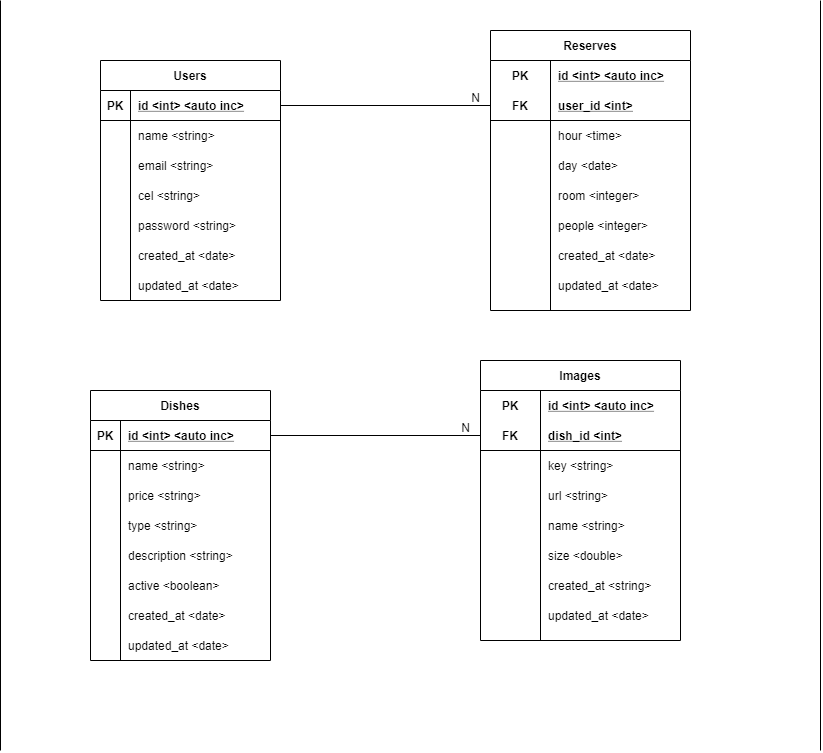

The diagram above was exported from draw.io. Its source (the exported page's mxGraphModel, read from the mxfile embedded in the PNG):
<mxGraphModel dx="1447" dy="750" grid="1" gridSize="10" guides="1" tooltips="1" connect="1" arrows="1" fold="1" page="1" pageScale="1" pageWidth="827" pageHeight="1169" math="0" shadow="0">
  <root>
    <mxCell id="0" />
    <mxCell id="1" parent="0" />
    <mxCell id="yf8j33i9QM06GYnxrU_x-1" value="Users" style="shape=table;startSize=30;container=1;collapsible=1;childLayout=tableLayout;fixedRows=1;rowLines=0;fontStyle=1;align=center;resizeLast=1;" vertex="1" parent="1">
      <mxGeometry x="310" y="180" width="180" height="240" as="geometry" />
    </mxCell>
    <mxCell id="yf8j33i9QM06GYnxrU_x-2" value="" style="shape=partialRectangle;collapsible=0;dropTarget=0;pointerEvents=0;fillColor=none;top=0;left=0;bottom=1;right=0;points=[[0,0.5],[1,0.5]];portConstraint=eastwest;" vertex="1" parent="yf8j33i9QM06GYnxrU_x-1">
      <mxGeometry y="30" width="180" height="30" as="geometry" />
    </mxCell>
    <mxCell id="yf8j33i9QM06GYnxrU_x-3" value="PK" style="shape=partialRectangle;connectable=0;fillColor=none;top=0;left=0;bottom=0;right=0;fontStyle=1;overflow=hidden;" vertex="1" parent="yf8j33i9QM06GYnxrU_x-2">
      <mxGeometry width="30" height="30" as="geometry" />
    </mxCell>
    <mxCell id="yf8j33i9QM06GYnxrU_x-4" value="id &lt;int&gt; &lt;auto inc&gt;" style="shape=partialRectangle;connectable=0;fillColor=none;top=0;left=0;bottom=0;right=0;align=left;spacingLeft=6;fontStyle=5;overflow=hidden;" vertex="1" parent="yf8j33i9QM06GYnxrU_x-2">
      <mxGeometry x="30" width="150" height="30" as="geometry" />
    </mxCell>
    <mxCell id="yf8j33i9QM06GYnxrU_x-5" value="" style="shape=partialRectangle;collapsible=0;dropTarget=0;pointerEvents=0;fillColor=none;top=0;left=0;bottom=0;right=0;points=[[0,0.5],[1,0.5]];portConstraint=eastwest;" vertex="1" parent="yf8j33i9QM06GYnxrU_x-1">
      <mxGeometry y="60" width="180" height="30" as="geometry" />
    </mxCell>
    <mxCell id="yf8j33i9QM06GYnxrU_x-6" value="" style="shape=partialRectangle;connectable=0;fillColor=none;top=0;left=0;bottom=0;right=0;editable=1;overflow=hidden;" vertex="1" parent="yf8j33i9QM06GYnxrU_x-5">
      <mxGeometry width="30" height="30" as="geometry" />
    </mxCell>
    <mxCell id="yf8j33i9QM06GYnxrU_x-7" value="name &lt;string&gt;" style="shape=partialRectangle;connectable=0;fillColor=none;top=0;left=0;bottom=0;right=0;align=left;spacingLeft=6;overflow=hidden;" vertex="1" parent="yf8j33i9QM06GYnxrU_x-5">
      <mxGeometry x="30" width="150" height="30" as="geometry" />
    </mxCell>
    <mxCell id="yf8j33i9QM06GYnxrU_x-8" value="" style="shape=partialRectangle;collapsible=0;dropTarget=0;pointerEvents=0;fillColor=none;top=0;left=0;bottom=0;right=0;points=[[0,0.5],[1,0.5]];portConstraint=eastwest;" vertex="1" parent="yf8j33i9QM06GYnxrU_x-1">
      <mxGeometry y="90" width="180" height="30" as="geometry" />
    </mxCell>
    <mxCell id="yf8j33i9QM06GYnxrU_x-9" value="" style="shape=partialRectangle;connectable=0;fillColor=none;top=0;left=0;bottom=0;right=0;editable=1;overflow=hidden;" vertex="1" parent="yf8j33i9QM06GYnxrU_x-8">
      <mxGeometry width="30" height="30" as="geometry" />
    </mxCell>
    <mxCell id="yf8j33i9QM06GYnxrU_x-10" value="email &lt;string&gt;" style="shape=partialRectangle;connectable=0;fillColor=none;top=0;left=0;bottom=0;right=0;align=left;spacingLeft=6;overflow=hidden;" vertex="1" parent="yf8j33i9QM06GYnxrU_x-8">
      <mxGeometry x="30" width="150" height="30" as="geometry" />
    </mxCell>
    <mxCell id="yf8j33i9QM06GYnxrU_x-11" value="" style="shape=partialRectangle;collapsible=0;dropTarget=0;pointerEvents=0;fillColor=none;top=0;left=0;bottom=0;right=0;points=[[0,0.5],[1,0.5]];portConstraint=eastwest;" vertex="1" parent="yf8j33i9QM06GYnxrU_x-1">
      <mxGeometry y="120" width="180" height="30" as="geometry" />
    </mxCell>
    <mxCell id="yf8j33i9QM06GYnxrU_x-12" value="" style="shape=partialRectangle;connectable=0;fillColor=none;top=0;left=0;bottom=0;right=0;editable=1;overflow=hidden;" vertex="1" parent="yf8j33i9QM06GYnxrU_x-11">
      <mxGeometry width="30" height="30" as="geometry" />
    </mxCell>
    <mxCell id="yf8j33i9QM06GYnxrU_x-13" value="cel &lt;string&gt;" style="shape=partialRectangle;connectable=0;fillColor=none;top=0;left=0;bottom=0;right=0;align=left;spacingLeft=6;overflow=hidden;" vertex="1" parent="yf8j33i9QM06GYnxrU_x-11">
      <mxGeometry x="30" width="150" height="30" as="geometry" />
    </mxCell>
    <mxCell id="yf8j33i9QM06GYnxrU_x-14" value="password &lt;string&gt;" style="shape=partialRectangle;connectable=0;fillColor=none;top=0;left=0;bottom=0;right=0;align=left;spacingLeft=6;overflow=hidden;" vertex="1" parent="1">
      <mxGeometry x="340" y="330" width="150" height="30" as="geometry" />
    </mxCell>
    <mxCell id="yf8j33i9QM06GYnxrU_x-15" value="created_at &lt;date&gt;" style="shape=partialRectangle;connectable=0;fillColor=none;top=0;left=0;bottom=0;right=0;align=left;spacingLeft=6;overflow=hidden;" vertex="1" parent="1">
      <mxGeometry x="340" y="360" width="150" height="30" as="geometry" />
    </mxCell>
    <mxCell id="yf8j33i9QM06GYnxrU_x-16" value="updated_at &lt;date&gt;" style="shape=partialRectangle;connectable=0;fillColor=none;top=0;left=0;bottom=0;right=0;align=left;spacingLeft=6;overflow=hidden;" vertex="1" parent="1">
      <mxGeometry x="340" y="390" width="150" height="30" as="geometry" />
    </mxCell>
    <mxCell id="yf8j33i9QM06GYnxrU_x-17" value="Reserves" style="shape=table;startSize=30;container=1;collapsible=1;childLayout=tableLayout;fixedRows=1;rowLines=0;fontStyle=1;align=center;resizeLast=1;" vertex="1" parent="1">
      <mxGeometry x="700" y="150" width="200" height="280" as="geometry" />
    </mxCell>
    <mxCell id="yf8j33i9QM06GYnxrU_x-18" value="" style="shape=partialRectangle;collapsible=0;dropTarget=0;pointerEvents=0;fillColor=none;top=0;left=0;bottom=0;right=0;points=[[0,0.5],[1,0.5]];portConstraint=eastwest;" vertex="1" parent="yf8j33i9QM06GYnxrU_x-17">
      <mxGeometry y="30" width="200" height="30" as="geometry" />
    </mxCell>
    <mxCell id="yf8j33i9QM06GYnxrU_x-19" value="PK" style="shape=partialRectangle;connectable=0;fillColor=none;top=0;left=0;bottom=0;right=0;fontStyle=1;overflow=hidden;" vertex="1" parent="yf8j33i9QM06GYnxrU_x-18">
      <mxGeometry width="60" height="30" as="geometry" />
    </mxCell>
    <mxCell id="yf8j33i9QM06GYnxrU_x-20" value="id &lt;int&gt; &lt;auto inc&gt;" style="shape=partialRectangle;connectable=0;fillColor=none;top=0;left=0;bottom=0;right=0;align=left;spacingLeft=6;fontStyle=5;overflow=hidden;" vertex="1" parent="yf8j33i9QM06GYnxrU_x-18">
      <mxGeometry x="60" width="140" height="30" as="geometry" />
    </mxCell>
    <mxCell id="yf8j33i9QM06GYnxrU_x-21" value="" style="shape=partialRectangle;collapsible=0;dropTarget=0;pointerEvents=0;fillColor=none;top=0;left=0;bottom=1;right=0;points=[[0,0.5],[1,0.5]];portConstraint=eastwest;" vertex="1" parent="yf8j33i9QM06GYnxrU_x-17">
      <mxGeometry y="60" width="200" height="30" as="geometry" />
    </mxCell>
    <mxCell id="yf8j33i9QM06GYnxrU_x-22" value="FK" style="shape=partialRectangle;connectable=0;fillColor=none;top=0;left=0;bottom=0;right=0;fontStyle=1;overflow=hidden;" vertex="1" parent="yf8j33i9QM06GYnxrU_x-21">
      <mxGeometry width="60" height="30" as="geometry" />
    </mxCell>
    <mxCell id="yf8j33i9QM06GYnxrU_x-23" value="user_id &lt;int&gt;" style="shape=partialRectangle;connectable=0;fillColor=none;top=0;left=0;bottom=0;right=0;align=left;spacingLeft=6;fontStyle=5;overflow=hidden;" vertex="1" parent="yf8j33i9QM06GYnxrU_x-21">
      <mxGeometry x="60" width="140" height="30" as="geometry" />
    </mxCell>
    <mxCell id="yf8j33i9QM06GYnxrU_x-24" value="" style="shape=partialRectangle;collapsible=0;dropTarget=0;pointerEvents=0;fillColor=none;top=0;left=0;bottom=0;right=0;points=[[0,0.5],[1,0.5]];portConstraint=eastwest;" vertex="1" parent="yf8j33i9QM06GYnxrU_x-17">
      <mxGeometry y="90" width="200" height="30" as="geometry" />
    </mxCell>
    <mxCell id="yf8j33i9QM06GYnxrU_x-25" value="" style="shape=partialRectangle;connectable=0;fillColor=none;top=0;left=0;bottom=0;right=0;editable=1;overflow=hidden;" vertex="1" parent="yf8j33i9QM06GYnxrU_x-24">
      <mxGeometry width="60" height="30" as="geometry" />
    </mxCell>
    <mxCell id="yf8j33i9QM06GYnxrU_x-26" value="hour &lt;time&gt;" style="shape=partialRectangle;connectable=0;fillColor=none;top=0;left=0;bottom=0;right=0;align=left;spacingLeft=6;overflow=hidden;" vertex="1" parent="yf8j33i9QM06GYnxrU_x-24">
      <mxGeometry x="60" width="140" height="30" as="geometry" />
    </mxCell>
    <mxCell id="yf8j33i9QM06GYnxrU_x-27" value="" style="shape=partialRectangle;collapsible=0;dropTarget=0;pointerEvents=0;fillColor=none;top=0;left=0;bottom=0;right=0;points=[[0,0.5],[1,0.5]];portConstraint=eastwest;" vertex="1" parent="yf8j33i9QM06GYnxrU_x-17">
      <mxGeometry y="120" width="200" height="30" as="geometry" />
    </mxCell>
    <mxCell id="yf8j33i9QM06GYnxrU_x-28" value="" style="shape=partialRectangle;connectable=0;fillColor=none;top=0;left=0;bottom=0;right=0;editable=1;overflow=hidden;" vertex="1" parent="yf8j33i9QM06GYnxrU_x-27">
      <mxGeometry width="60" height="30" as="geometry" />
    </mxCell>
    <mxCell id="yf8j33i9QM06GYnxrU_x-29" value="day &lt;date&gt;" style="shape=partialRectangle;connectable=0;fillColor=none;top=0;left=0;bottom=0;right=0;align=left;spacingLeft=6;overflow=hidden;" vertex="1" parent="yf8j33i9QM06GYnxrU_x-27">
      <mxGeometry x="60" width="140" height="30" as="geometry" />
    </mxCell>
    <mxCell id="yf8j33i9QM06GYnxrU_x-30" value="room &lt;integer&gt;" style="shape=partialRectangle;connectable=0;fillColor=none;top=0;left=0;bottom=0;right=0;align=left;spacingLeft=6;overflow=hidden;" vertex="1" parent="1">
      <mxGeometry x="760" y="300" width="120" height="30" as="geometry" />
    </mxCell>
    <mxCell id="yf8j33i9QM06GYnxrU_x-31" value="people &lt;integer&gt;" style="shape=partialRectangle;connectable=0;fillColor=none;top=0;left=0;bottom=0;right=0;align=left;spacingLeft=6;overflow=hidden;" vertex="1" parent="1">
      <mxGeometry x="760" y="330" width="120" height="30" as="geometry" />
    </mxCell>
    <mxCell id="yf8j33i9QM06GYnxrU_x-32" value="created_at &lt;date&gt;" style="shape=partialRectangle;connectable=0;fillColor=none;top=0;left=0;bottom=0;right=0;align=left;spacingLeft=6;overflow=hidden;" vertex="1" parent="1">
      <mxGeometry x="760" y="360" width="150" height="30" as="geometry" />
    </mxCell>
    <mxCell id="yf8j33i9QM06GYnxrU_x-33" value="updated_at &lt;date&gt;" style="shape=partialRectangle;connectable=0;fillColor=none;top=0;left=0;bottom=0;right=0;align=left;spacingLeft=6;overflow=hidden;" vertex="1" parent="1">
      <mxGeometry x="760" y="390" width="150" height="30" as="geometry" />
    </mxCell>
    <mxCell id="yf8j33i9QM06GYnxrU_x-34" value="" style="endArrow=none;html=1;rounded=0;entryX=0;entryY=0.5;entryDx=0;entryDy=0;exitX=1;exitY=0.5;exitDx=0;exitDy=0;" edge="1" parent="1" source="yf8j33i9QM06GYnxrU_x-2" target="yf8j33i9QM06GYnxrU_x-21">
      <mxGeometry relative="1" as="geometry">
        <mxPoint x="490" y="289.41" as="sourcePoint" />
        <mxPoint x="650" y="289.41" as="targetPoint" />
      </mxGeometry>
    </mxCell>
    <mxCell id="yf8j33i9QM06GYnxrU_x-35" value="N" style="resizable=0;html=1;align=right;verticalAlign=bottom;" connectable="0" vertex="1" parent="yf8j33i9QM06GYnxrU_x-34">
      <mxGeometry x="1" relative="1" as="geometry">
        <mxPoint x="-10.35" y="-0.02" as="offset" />
      </mxGeometry>
    </mxCell>
    <mxCell id="yf8j33i9QM06GYnxrU_x-49" value="Dishes" style="shape=table;startSize=30;container=1;collapsible=1;childLayout=tableLayout;fixedRows=1;rowLines=0;fontStyle=1;align=center;resizeLast=1;" vertex="1" parent="1">
      <mxGeometry x="300" y="510" width="180" height="270" as="geometry" />
    </mxCell>
    <mxCell id="yf8j33i9QM06GYnxrU_x-50" value="" style="shape=partialRectangle;collapsible=0;dropTarget=0;pointerEvents=0;fillColor=none;top=0;left=0;bottom=1;right=0;points=[[0,0.5],[1,0.5]];portConstraint=eastwest;" vertex="1" parent="yf8j33i9QM06GYnxrU_x-49">
      <mxGeometry y="30" width="180" height="30" as="geometry" />
    </mxCell>
    <mxCell id="yf8j33i9QM06GYnxrU_x-51" value="PK" style="shape=partialRectangle;connectable=0;fillColor=none;top=0;left=0;bottom=0;right=0;fontStyle=1;overflow=hidden;" vertex="1" parent="yf8j33i9QM06GYnxrU_x-50">
      <mxGeometry width="30" height="30" as="geometry" />
    </mxCell>
    <mxCell id="yf8j33i9QM06GYnxrU_x-52" value="id &lt;int&gt; &lt;auto inc&gt;" style="shape=partialRectangle;connectable=0;fillColor=none;top=0;left=0;bottom=0;right=0;align=left;spacingLeft=6;fontStyle=5;overflow=hidden;" vertex="1" parent="yf8j33i9QM06GYnxrU_x-50">
      <mxGeometry x="30" width="150" height="30" as="geometry" />
    </mxCell>
    <mxCell id="yf8j33i9QM06GYnxrU_x-53" value="" style="shape=partialRectangle;collapsible=0;dropTarget=0;pointerEvents=0;fillColor=none;top=0;left=0;bottom=0;right=0;points=[[0,0.5],[1,0.5]];portConstraint=eastwest;" vertex="1" parent="yf8j33i9QM06GYnxrU_x-49">
      <mxGeometry y="60" width="180" height="30" as="geometry" />
    </mxCell>
    <mxCell id="yf8j33i9QM06GYnxrU_x-54" value="" style="shape=partialRectangle;connectable=0;fillColor=none;top=0;left=0;bottom=0;right=0;editable=1;overflow=hidden;" vertex="1" parent="yf8j33i9QM06GYnxrU_x-53">
      <mxGeometry width="30" height="30" as="geometry" />
    </mxCell>
    <mxCell id="yf8j33i9QM06GYnxrU_x-55" value="name &lt;string&gt;" style="shape=partialRectangle;connectable=0;fillColor=none;top=0;left=0;bottom=0;right=0;align=left;spacingLeft=6;overflow=hidden;" vertex="1" parent="yf8j33i9QM06GYnxrU_x-53">
      <mxGeometry x="30" width="150" height="30" as="geometry" />
    </mxCell>
    <mxCell id="yf8j33i9QM06GYnxrU_x-56" value="" style="shape=partialRectangle;collapsible=0;dropTarget=0;pointerEvents=0;fillColor=none;top=0;left=0;bottom=0;right=0;points=[[0,0.5],[1,0.5]];portConstraint=eastwest;" vertex="1" parent="yf8j33i9QM06GYnxrU_x-49">
      <mxGeometry y="90" width="180" height="30" as="geometry" />
    </mxCell>
    <mxCell id="yf8j33i9QM06GYnxrU_x-57" value="" style="shape=partialRectangle;connectable=0;fillColor=none;top=0;left=0;bottom=0;right=0;editable=1;overflow=hidden;" vertex="1" parent="yf8j33i9QM06GYnxrU_x-56">
      <mxGeometry width="30" height="30" as="geometry" />
    </mxCell>
    <mxCell id="yf8j33i9QM06GYnxrU_x-58" value="price &lt;string&gt;" style="shape=partialRectangle;connectable=0;fillColor=none;top=0;left=0;bottom=0;right=0;align=left;spacingLeft=6;overflow=hidden;" vertex="1" parent="yf8j33i9QM06GYnxrU_x-56">
      <mxGeometry x="30" width="150" height="30" as="geometry" />
    </mxCell>
    <mxCell id="yf8j33i9QM06GYnxrU_x-59" value="" style="shape=partialRectangle;collapsible=0;dropTarget=0;pointerEvents=0;fillColor=none;top=0;left=0;bottom=0;right=0;points=[[0,0.5],[1,0.5]];portConstraint=eastwest;" vertex="1" parent="yf8j33i9QM06GYnxrU_x-49">
      <mxGeometry y="120" width="180" height="30" as="geometry" />
    </mxCell>
    <mxCell id="yf8j33i9QM06GYnxrU_x-60" value="" style="shape=partialRectangle;connectable=0;fillColor=none;top=0;left=0;bottom=0;right=0;editable=1;overflow=hidden;" vertex="1" parent="yf8j33i9QM06GYnxrU_x-59">
      <mxGeometry width="30" height="30" as="geometry" />
    </mxCell>
    <mxCell id="yf8j33i9QM06GYnxrU_x-61" value="type &lt;string&gt;" style="shape=partialRectangle;connectable=0;fillColor=none;top=0;left=0;bottom=0;right=0;align=left;spacingLeft=6;overflow=hidden;" vertex="1" parent="yf8j33i9QM06GYnxrU_x-59">
      <mxGeometry x="30" width="150" height="30" as="geometry" />
    </mxCell>
    <mxCell id="yf8j33i9QM06GYnxrU_x-62" value="description &lt;string&gt;" style="shape=partialRectangle;connectable=0;fillColor=none;top=0;left=0;bottom=0;right=0;align=left;spacingLeft=6;overflow=hidden;" vertex="1" parent="1">
      <mxGeometry x="330" y="660" width="150" height="30" as="geometry" />
    </mxCell>
    <mxCell id="yf8j33i9QM06GYnxrU_x-63" value="created_at &lt;date&gt;" style="shape=partialRectangle;connectable=0;fillColor=none;top=0;left=0;bottom=0;right=0;align=left;spacingLeft=6;overflow=hidden;" vertex="1" parent="1">
      <mxGeometry x="330" y="720" width="150" height="30" as="geometry" />
    </mxCell>
    <mxCell id="yf8j33i9QM06GYnxrU_x-64" value="active &lt;boolean&gt;" style="shape=partialRectangle;connectable=0;fillColor=none;top=0;left=0;bottom=0;right=0;align=left;spacingLeft=6;overflow=hidden;" vertex="1" parent="1">
      <mxGeometry x="330" y="690" width="150" height="30" as="geometry" />
    </mxCell>
    <mxCell id="yf8j33i9QM06GYnxrU_x-65" value="Images" style="shape=table;startSize=30;container=1;collapsible=1;childLayout=tableLayout;fixedRows=1;rowLines=0;fontStyle=1;align=center;resizeLast=1;" vertex="1" parent="1">
      <mxGeometry x="690" y="480" width="200" height="280" as="geometry" />
    </mxCell>
    <mxCell id="yf8j33i9QM06GYnxrU_x-66" value="" style="shape=partialRectangle;collapsible=0;dropTarget=0;pointerEvents=0;fillColor=none;top=0;left=0;bottom=0;right=0;points=[[0,0.5],[1,0.5]];portConstraint=eastwest;" vertex="1" parent="yf8j33i9QM06GYnxrU_x-65">
      <mxGeometry y="30" width="200" height="30" as="geometry" />
    </mxCell>
    <mxCell id="yf8j33i9QM06GYnxrU_x-67" value="PK" style="shape=partialRectangle;connectable=0;fillColor=none;top=0;left=0;bottom=0;right=0;fontStyle=1;overflow=hidden;" vertex="1" parent="yf8j33i9QM06GYnxrU_x-66">
      <mxGeometry width="60" height="30" as="geometry" />
    </mxCell>
    <mxCell id="yf8j33i9QM06GYnxrU_x-68" value="id &lt;int&gt; &lt;auto inc&gt;" style="shape=partialRectangle;connectable=0;fillColor=none;top=0;left=0;bottom=0;right=0;align=left;spacingLeft=6;fontStyle=5;overflow=hidden;" vertex="1" parent="yf8j33i9QM06GYnxrU_x-66">
      <mxGeometry x="60" width="140" height="30" as="geometry" />
    </mxCell>
    <mxCell id="yf8j33i9QM06GYnxrU_x-69" value="" style="shape=partialRectangle;collapsible=0;dropTarget=0;pointerEvents=0;fillColor=none;top=0;left=0;bottom=1;right=0;points=[[0,0.5],[1,0.5]];portConstraint=eastwest;" vertex="1" parent="yf8j33i9QM06GYnxrU_x-65">
      <mxGeometry y="60" width="200" height="30" as="geometry" />
    </mxCell>
    <mxCell id="yf8j33i9QM06GYnxrU_x-70" value="FK" style="shape=partialRectangle;connectable=0;fillColor=none;top=0;left=0;bottom=0;right=0;fontStyle=1;overflow=hidden;" vertex="1" parent="yf8j33i9QM06GYnxrU_x-69">
      <mxGeometry width="60" height="30" as="geometry" />
    </mxCell>
    <mxCell id="yf8j33i9QM06GYnxrU_x-71" value="dish_id &lt;int&gt;" style="shape=partialRectangle;connectable=0;fillColor=none;top=0;left=0;bottom=0;right=0;align=left;spacingLeft=6;fontStyle=5;overflow=hidden;" vertex="1" parent="yf8j33i9QM06GYnxrU_x-69">
      <mxGeometry x="60" width="140" height="30" as="geometry" />
    </mxCell>
    <mxCell id="yf8j33i9QM06GYnxrU_x-72" value="" style="shape=partialRectangle;collapsible=0;dropTarget=0;pointerEvents=0;fillColor=none;top=0;left=0;bottom=0;right=0;points=[[0,0.5],[1,0.5]];portConstraint=eastwest;" vertex="1" parent="yf8j33i9QM06GYnxrU_x-65">
      <mxGeometry y="90" width="200" height="30" as="geometry" />
    </mxCell>
    <mxCell id="yf8j33i9QM06GYnxrU_x-73" value="" style="shape=partialRectangle;connectable=0;fillColor=none;top=0;left=0;bottom=0;right=0;editable=1;overflow=hidden;" vertex="1" parent="yf8j33i9QM06GYnxrU_x-72">
      <mxGeometry width="60" height="30" as="geometry" />
    </mxCell>
    <mxCell id="yf8j33i9QM06GYnxrU_x-74" value="key &lt;string&gt;" style="shape=partialRectangle;connectable=0;fillColor=none;top=0;left=0;bottom=0;right=0;align=left;spacingLeft=6;overflow=hidden;" vertex="1" parent="yf8j33i9QM06GYnxrU_x-72">
      <mxGeometry x="60" width="140" height="30" as="geometry" />
    </mxCell>
    <mxCell id="yf8j33i9QM06GYnxrU_x-75" value="" style="shape=partialRectangle;collapsible=0;dropTarget=0;pointerEvents=0;fillColor=none;top=0;left=0;bottom=0;right=0;points=[[0,0.5],[1,0.5]];portConstraint=eastwest;" vertex="1" parent="yf8j33i9QM06GYnxrU_x-65">
      <mxGeometry y="120" width="200" height="30" as="geometry" />
    </mxCell>
    <mxCell id="yf8j33i9QM06GYnxrU_x-76" value="" style="shape=partialRectangle;connectable=0;fillColor=none;top=0;left=0;bottom=0;right=0;editable=1;overflow=hidden;" vertex="1" parent="yf8j33i9QM06GYnxrU_x-75">
      <mxGeometry width="60" height="30" as="geometry" />
    </mxCell>
    <mxCell id="yf8j33i9QM06GYnxrU_x-77" value="url &lt;string&gt;" style="shape=partialRectangle;connectable=0;fillColor=none;top=0;left=0;bottom=0;right=0;align=left;spacingLeft=6;overflow=hidden;" vertex="1" parent="yf8j33i9QM06GYnxrU_x-75">
      <mxGeometry x="60" width="140" height="30" as="geometry" />
    </mxCell>
    <mxCell id="yf8j33i9QM06GYnxrU_x-78" value="name &lt;string&gt;" style="shape=partialRectangle;connectable=0;fillColor=none;top=0;left=0;bottom=0;right=0;align=left;spacingLeft=6;overflow=hidden;" vertex="1" parent="1">
      <mxGeometry x="750" y="630" width="120" height="30" as="geometry" />
    </mxCell>
    <mxCell id="yf8j33i9QM06GYnxrU_x-79" value="size &lt;double&gt;" style="shape=partialRectangle;connectable=0;fillColor=none;top=0;left=0;bottom=0;right=0;align=left;spacingLeft=6;overflow=hidden;" vertex="1" parent="1">
      <mxGeometry x="750" y="660" width="120" height="30" as="geometry" />
    </mxCell>
    <mxCell id="yf8j33i9QM06GYnxrU_x-80" value="created_at &lt;string&gt;" style="shape=partialRectangle;connectable=0;fillColor=none;top=0;left=0;bottom=0;right=0;align=left;spacingLeft=6;overflow=hidden;" vertex="1" parent="1">
      <mxGeometry x="750" y="690" width="150" height="30" as="geometry" />
    </mxCell>
    <mxCell id="yf8j33i9QM06GYnxrU_x-81" value="updated_at &lt;date&gt;" style="shape=partialRectangle;connectable=0;fillColor=none;top=0;left=0;bottom=0;right=0;align=left;spacingLeft=6;overflow=hidden;" vertex="1" parent="1">
      <mxGeometry x="750" y="720" width="150" height="30" as="geometry" />
    </mxCell>
    <mxCell id="yf8j33i9QM06GYnxrU_x-82" value="" style="endArrow=none;html=1;rounded=0;entryX=0;entryY=0.5;entryDx=0;entryDy=0;exitX=1;exitY=0.5;exitDx=0;exitDy=0;" edge="1" parent="1" source="yf8j33i9QM06GYnxrU_x-50" target="yf8j33i9QM06GYnxrU_x-69">
      <mxGeometry relative="1" as="geometry">
        <mxPoint x="480" y="619.4100000000001" as="sourcePoint" />
        <mxPoint x="640" y="619.4100000000001" as="targetPoint" />
      </mxGeometry>
    </mxCell>
    <mxCell id="yf8j33i9QM06GYnxrU_x-83" value="N" style="resizable=0;html=1;align=right;verticalAlign=bottom;" connectable="0" vertex="1" parent="yf8j33i9QM06GYnxrU_x-82">
      <mxGeometry x="1" relative="1" as="geometry">
        <mxPoint x="-10.35" y="-0.02" as="offset" />
      </mxGeometry>
    </mxCell>
    <mxCell id="yf8j33i9QM06GYnxrU_x-84" value="updated_at &lt;date&gt;" style="shape=partialRectangle;connectable=0;fillColor=none;top=0;left=0;bottom=0;right=0;align=left;spacingLeft=6;overflow=hidden;" vertex="1" parent="1">
      <mxGeometry x="330" y="750" width="150" height="30" as="geometry" />
    </mxCell>
    <mxCell id="yf8j33i9QM06GYnxrU_x-86" value="" style="endArrow=none;html=1;rounded=0;" edge="1" parent="1">
      <mxGeometry relative="1" as="geometry">
        <mxPoint x="1030" y="120" as="sourcePoint" />
        <mxPoint x="1030" y="870" as="targetPoint" />
      </mxGeometry>
    </mxCell>
    <mxCell id="yf8j33i9QM06GYnxrU_x-87" value="" style="endArrow=none;html=1;rounded=0;" edge="1" parent="1">
      <mxGeometry relative="1" as="geometry">
        <mxPoint x="210" y="120" as="sourcePoint" />
        <mxPoint x="210" y="870" as="targetPoint" />
      </mxGeometry>
    </mxCell>
  </root>
</mxGraphModel>